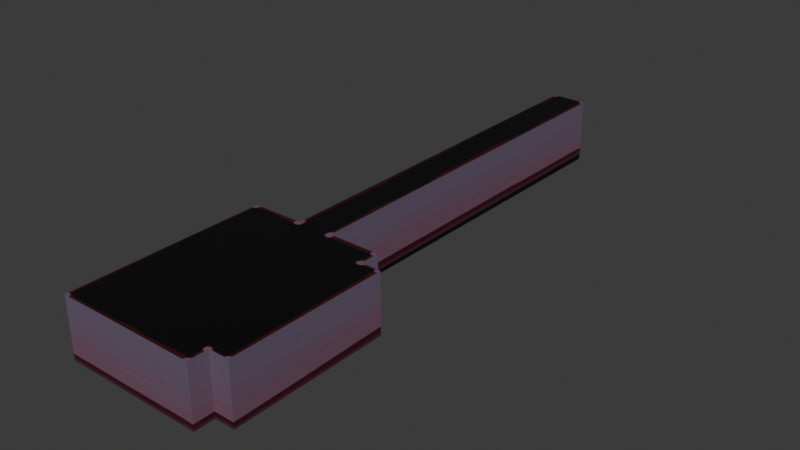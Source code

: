 # Source: madoRoom.blend  (saved by Blender 5.1.30; exported with 4.5.12 LTS)
import bpy
from mathutils import Matrix  # noqa: F401  (used for matrix-valued properties, if any)

bpy.ops.wm.read_factory_settings(use_empty=True)
scene = bpy.context.scene
scene.name = 'Scene'

# ---- collections
col_collection = bpy.data.collections.new('Collection'); scene.collection.children.link(col_collection)

# ---- images (referenced by path relative to the original .blend; pixels are not part of the script)
import os
ASSET_DIR = os.environ.get("B2B_ASSET_DIR", "")  # directory of the original .blend (textures are referenced by path, not embedded)
HERE = os.path.dirname(os.path.abspath(__file__))  # packed textures are extracted next to this script under _unpacked/

def load_image(name, relpath, width, height, colorspace="sRGB"):
    """Load a texture the original file referenced (path relative to the .blend, or extracted next to this script)."""
    p = next((c for c in (os.path.join(HERE, relpath), os.path.join(ASSET_DIR, relpath)) if relpath and os.path.exists(c)), "")
    if p:
        img = bpy.data.images.load(p, check_existing=True)
        img.name = name
    else:  # same state as the original file: an image datablock whose file is absent (Cycles renders it pink)
        img = bpy.data.images.new(name, width, height)
        img.source = "FILE"
        img.filepath = "//" + (relpath or name)
    img.colorspace_settings.name = colorspace
    return img
img_texture_png = load_image('Texture.png', '_unpacked/Texture.94f73122.png', 1024, 1024, 'sRGB')

# ---- materials (node trees are filled in below, after node groups)
mat_material = bpy.data.materials.new('Material')
mat_material.alpha_threshold = 0.0
mat_material.use_backface_culling_lightprobe_volume = False
mat_material.roughness = 0.5
mat_material.line_color = (0.0, 0.0, 0.0, 1.0)

# ---- material node trees
mat_material.use_nodes = True; mat_material.node_tree.nodes.clear()
_N = mat_material.node_tree.nodes; _L = mat_material.node_tree.links
n0 = _N.new('ShaderNodeOutputMaterial'); n0.name = 'Material Output'; n0.location = (200, 100)
n1 = _N.new('ShaderNodeBsdfPrincipled'); n1.name = 'Principled BSDF'; n1.location = (-200, 100)
n2 = _N.new('ShaderNodeTexImage'); n2.name = 'Image Texture'; n2.location = (-490, 80)
n2.image = img_texture_png
n2.interpolation = 'Closest'
_L.new(n1.outputs[0], n0.inputs[0])
_L.new(n2.outputs[0], n1.inputs[0])
n0.is_active_output = True

# ---- world
world_world = bpy.data.worlds.new('World'); scene.world = world_world
world_world.use_nodes = True; world_world.node_tree.nodes.clear()
_N = world_world.node_tree.nodes; _L = world_world.node_tree.links
n0 = _N.new('ShaderNodeOutputWorld'); n0.name = 'World Output'; n0.location = (200, 100)
n1 = _N.new('ShaderNodeBackground'); n1.name = 'Background'; n1.location = (-200, 100)
n1.inputs[0].default_value = (0.05088, 0.05088, 0.05088, 1.0)
_L.new(n1.outputs[0], n0.inputs[0])
n0.is_active_output = True
world_world.color = (0.05088, 0.05088, 0.05088)
world_world.sun_shadow_jitter_overblur = 0.0

# ---- meshes
me_mesh = bpy.data.meshes.new('Mesh')
me_mesh.from_pydata([(3.5, -5.0, 0.0), (-3.5, -5.0, 0.0), (4.5, 4.0, 0.0), (3.5, 4.0, 0.0), (3.5, -4.0, 0.0), (4.5, -4.0, 0.0), (3.5, 5.0, 0.0), (3.5, -5.0, 0.0), (-3.5, 5.0, 0.0), (-3.5, -5.0, 0.0), (4.5, 4.0, 0.0), (3.5, -4.0, 0.0), (4.5, -4.0, 0.0), (3.5, 5.0, 3.0), (3.5, -5.0, 3.0), (-3.5, 5.0, 3.0), (-3.5, -5.0, 3.0), (4.5, 4.0, 3.0), (3.5, 4.0, 3.0), (3.5, -4.0, 3.0), (4.5, -4.0, 3.0), (-0.9, 5.0, 3.0), (0.9, 5.0, 3.0), (-0.9, 5.0, 0.0), (0.9, 5.0, 0.0), (-0.9, 25.0, 3.0), (0.9, 25.0, 3.0), (-0.9, 25.0, 0.0), (0.9, 25.0, 0.0), (-0.6, 5.0, 0.0), (-0.6, 25.0, 0.0), (0.6, 5.0, 0.0), (0.6, 25.0, 0.0), (0.6, 5.0, -0.2), (0.9, 5.0, -0.2), (0.9, 25.0, -0.3), (0.6, 25.0, -0.3), (-0.9, 25.0, -0.3), (-0.9, 5.0, -0.2), (-0.6, 5.0, -0.2), (-0.6, 25.0, -0.3)], [], [(7, 9, 16, 14), (3, 10, 17, 18), (9, 8, 15, 16), (6, 3, 18, 13), (12, 11, 19, 20), (3, 2, 10), (0, 1, 9, 7), (2, 5, 12, 10), (4, 0, 7, 11), (5, 4, 11, 12), (16, 19, 14), (13, 18, 15, 21, 22), (18, 19, 15), (19, 16, 15), (19, 18, 17, 20), (10, 12, 20, 17), (11, 7, 14, 19), (8, 23, 21, 15), (22, 21, 25, 26), (22, 24, 6, 13), (24, 22, 26, 28), (21, 23, 27, 25), (32, 31, 33, 36), (38, 39, 40, 37), (36, 33, 34, 35), (24, 28, 35, 34), (31, 24, 34, 33), (27, 23, 38, 37), (29, 30, 40, 39), (23, 29, 39, 38), (3, 31, 29), (31, 32, 29), (29, 32, 30), (11, 3, 9), (11, 9, 7), (31, 3, 6), (12, 10, 3), (12, 3, 11), (8, 9, 23), (23, 9, 29), (3, 29, 9)])
_uv = me_mesh.uv_layers.new(name='UVMap')
_uv.uv.foreach_set('vector', [0.4793, 0.4663, 0.4793, 0.5606, 0.3012, 0.5606, 0.3012, 0.4663, 0.4793, 0.3181, 0.4793, 0.3315, 0.3012, 0.3315, 0.3012, 0.3181, 0.4793, 0.5606, 0.4793, 0.6954, 0.3012, 0.6954, 0.3012, 0.5606, 0.4793, 0.3046, 0.4793, 0.3181, 0.3012, 0.3181, 0.3012, 0.3046, 0.4793, 0.4394, 0.4793, 0.4528, 0.3012, 0.4528, 0.3012, 0.4394, 0.1406, 4.873e-05, 0.1747, 0.07852, 0.1746, 0.07856, 0.1492, 0.2993, 0.1407, 0.3729, 0.1406, 0.3729, 0.1491, 0.2993, 0.1747, 0.07852, 0.1662, 0.1521, 0.1661, 0.1521, 0.1746, 0.07856, 0.1577, 0.2257, 0.1492, 0.2993, 0.1491, 0.2993, 0.1576, 0.2257, 0.1662, 0.1521, 0.1577, 0.2257, 0.1576, 0.2257, 0.1661, 0.1521, 0.5996, 0.5, 0.9495, 0.45, 0.9495, 0.5, 0.9495, 7.474e-05, 0.9495, 0.05007, 0.5996, 7.48e-05, 0.7296, 7.477e-05, 0.8196, 7.477e-05, 0.9495, 0.05007, 0.9495, 0.45, 0.5996, 7.48e-05, 0.9495, 0.45, 0.5996, 0.5, 0.5996, 7.48e-05, 0.9495, 0.45, 0.9495, 0.05007, 0.9995, 0.05007, 0.9995, 0.45, 0.4793, 0.3315, 0.4793, 0.4394, 0.3012, 0.4394, 0.3012, 0.3315, 0.4793, 0.4528, 0.4793, 0.4663, 0.3012, 0.4663, 0.3012, 0.4528, 0.4793, 0.6954, 0.4793, 0.7304, 0.3012, 0.7304, 0.3012, 0.6954, 0.5095, 7.471e-05, 0.5994, 7.471e-05, 0.5994, 0.9999, 0.5095, 0.9999, 0.3012, 0.2696, 0.4793, 0.2696, 0.4793, 0.3046, 0.3012, 0.3046, 0.4793, 0.2696, 0.3012, 0.2696, 0.3012, 2.011e-05, 0.4793, 2.014e-05, 0.3012, 0.7304, 0.4793, 0.7304, 0.4793, 1.0, 0.3012, 1.0, 0.04017, 0.9926, 0.03613, 0.3506, 0.02531, 0.3479, 0.02697, 0.9963, 0.07528, 0.3433, 0.05821, 0.3378, 0.04049, 0.9856, 0.05611, 0.984, 0.02697, 0.9963, 0.02531, 0.3479, 0.01456, 0.3514, 0.01291, 1.0, 0.006866, 0.3588, 4.877e-05, 0.9998, 0.01291, 1.0, 0.01456, 0.3514, 0.03613, 0.3506, 0.006866, 0.3588, 0.01456, 0.3514, 0.02531, 0.3479, 0.08118, 0.9703, 0.08626, 0.3546, 0.07528, 0.3433, 0.05611, 0.984, 0.04241, 0.3421, 0.02999, 0.9875, 0.04049, 0.9856, 0.05821, 0.3378, 0.08626, 0.3546, 0.04241, 0.3421, 0.05821, 0.3378, 0.07528, 0.3433, 0.2334, 0.3, 0.1367, 0.3334, 0.09671, 0.3334, 0.1367, 0.3334, 0.1367, 0.9999, 0.09671, 0.3334, 0.09671, 0.3334, 0.1367, 0.9999, 0.09671, 0.9999, 0.2334, 0.03338, 0.2334, 0.3, 5.162e-05, 5.163e-05, 0.2334, 0.03338, 5.162e-05, 5.163e-05, 0.2334, 5.164e-05, 0.1367, 0.3334, 0.2334, 0.3, 0.2334, 0.3334, 0.2667, 0.03338, 0.2667, 0.3, 0.2334, 0.3, 0.2667, 0.03338, 0.2334, 0.3, 0.2334, 0.03338, 5.165e-05, 0.3334, 5.162e-05, 5.163e-05, 0.08671, 0.3334, 0.08671, 0.3334, 5.162e-05, 5.163e-05, 0.09671, 0.3334, 0.2334, 0.3, 0.09671, 0.3334, 5.162e-05, 5.163e-05])
me_mesh.materials.append(mat_material)
me_mesh.use_mirror_vertex_groups = False
me_mesh.update()

# ---- objects
ob_room = bpy.data.objects.new('Room', me_mesh)

# ---- transforms, parenting, visibility, modifiers, constraints
ob_room.location = (0.0, 0.0, 0.0)
ob_room.lock_rotations_4d = False
ob_room.empty_display_type = 'ARROWS'
ob_room.lineart.crease_threshold = 0.0

# ---- collection membership
col_collection.objects.link(ob_room)

# ---- scene / render settings (as saved in the file)
scene.frame_start = 1; scene.frame_end = 250; scene.frame_set(1)
scene.render.engine = 'BLENDER_EEVEE_NEXT'
scene.render.bake_bias = 0.0
scene.render.bake_samples = 0
scene.cycles.sampling_pattern = 'TABULATED_SOBOL'
scene.eevee.use_volume_custom_range = False
bpy.context.view_layer.update()

# ---- added for rendering (the .blend has no active camera and no usable light): camera, sun
cam_auto = bpy.data.cameras.new('AutoCamera')
cam_auto.lens = 50.0
cam_auto.sensor_width = 36.0
cam_auto.clip_end = 1000.0
ob_auto_camera = bpy.data.objects.new('AutoCamera', cam_auto)
scene.collection.objects.link(ob_auto_camera)
ob_auto_camera.location = (29.3885, -24.6662, 24.4608)
ob_auto_camera.rotation_euler = (1.09748, -7.21219e-08, 0.694738)
scene.camera = ob_auto_camera
light_auto_sun = bpy.data.lights.new('AutoSun', 'SUN')
light_auto_sun.energy = 3.0
light_auto_sun.angle = 0.0523599
ob_auto_sun = bpy.data.objects.new('AutoSun', light_auto_sun)
scene.collection.objects.link(ob_auto_sun)
ob_auto_sun.rotation_euler = (0.872665, 0.174533, 0.523599)
bpy.context.view_layer.update()
